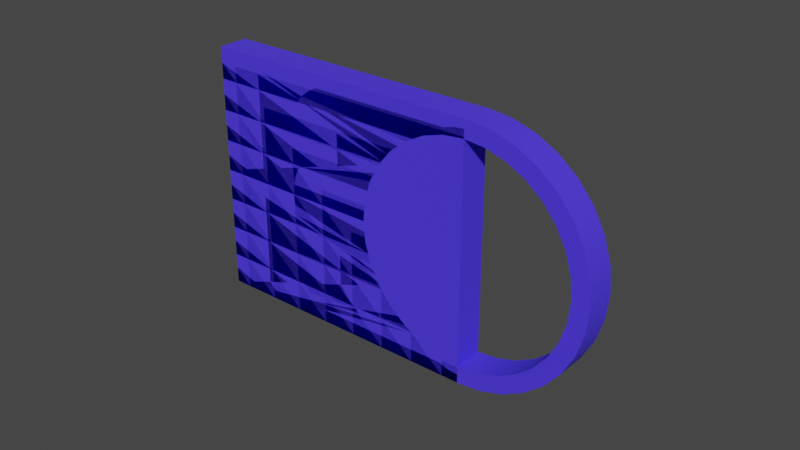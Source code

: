 # Source: environmentitemacceptor.blend  (saved by Blender 2.93.21; exported with 4.5.12 LTS)
import bpy
from mathutils import Matrix  # noqa: F401  (used for matrix-valued properties, if any)

bpy.ops.wm.read_factory_settings(use_empty=True)
scene = bpy.context.scene
scene.name = 'Scene'

# ---- collections
col_collection = bpy.data.collections.new('Collection'); scene.collection.children.link(col_collection)

# ---- materials (node trees are filled in below, after node groups)
mat_acceptormat = bpy.data.materials.new('AcceptorMat')
mat_acceptormat.use_transparent_shadow = False

# ---- node groups
ng_auto_smooth = bpy.data.node_groups.new('Auto Smooth', 'GeometryNodeTree')
_s = ng_auto_smooth.interface.new_socket(name='Geometry', in_out='OUTPUT', socket_type='NodeSocketGeometry')
_s = ng_auto_smooth.interface.new_socket(name='Geometry', in_out='INPUT', socket_type='NodeSocketGeometry')
_s = ng_auto_smooth.interface.new_socket(name='Angle', in_out='INPUT', socket_type='NodeSocketFloat')
_s.subtype = 'ANGLE'
_s.min_value = 0.0
_s.max_value = 3.142
ng_auto_smooth.is_modifier = True
_N = ng_auto_smooth.nodes; _L = ng_auto_smooth.links
n0 = _N.new('NodeGroupOutput'); n0.name = 'Group Output'; n0.location = (480, -100)
n1 = _N.new('NodeGroupInput'); n1.name = 'Group Input'; n1.location = (-420, -300)
n2 = _N.new('NodeGroupInput'); n2.name = 'Group Input.001'; n2.location = (-60, -100)
n3 = _N.new('GeometryNodeSetShadeSmooth'); n3.name = 'Set Shade Smooth'; n3.location = (120, -100)
n3.domain = 'EDGE'
n4 = _N.new('GeometryNodeSetShadeSmooth'); n4.name = 'Set Shade Smooth.001'; n4.location = (300, -100)
n5 = _N.new('GeometryNodeInputMeshEdgeAngle'); n5.name = 'Edge Angle'; n5.location = (-420, -220)
n6 = _N.new('GeometryNodeInputEdgeSmooth'); n6.name = 'Is Edge Smooth'; n6.location = (-60, -160)
n7 = _N.new('GeometryNodeInputShadeSmooth'); n7.name = 'Is Face Smooth'; n7.location = (-240, -340)
n8 = _N.new('FunctionNodeBooleanMath'); n8.name = 'Boolean Math'; n8.location = (-60, -220)
n9 = _N.new('FunctionNodeCompare'); n9.name = 'Compare'; n9.location = (-240, -180)
n9.operation = 'LESS_EQUAL'
_L.new(n5.outputs[0], n9.inputs[0])
_L.new(n4.outputs[0], n0.inputs[0])
_L.new(n1.outputs[1], n9.inputs[1])
_L.new(n9.outputs[0], n8.inputs[0])
_L.new(n7.outputs[0], n8.inputs[1])
_L.new(n2.outputs[0], n3.inputs[0])
_L.new(n6.outputs[0], n3.inputs[1])
_L.new(n3.outputs[0], n4.inputs[0])
_L.new(n8.outputs[0], n3.inputs[2])
n0.is_active_output = True

# ---- material node trees
mat_acceptormat.use_nodes = True; mat_acceptormat.node_tree.nodes.clear()
_N = mat_acceptormat.node_tree.nodes; _L = mat_acceptormat.node_tree.links
n0 = _N.new('ShaderNodeBsdfPrincipled'); n0.name = 'Principled BSDF'; n0.location = (10, 300)
n0.distribution = 'GGX'
n0.subsurface_method = 'BURLEY'
n0.inputs[0].default_value = (0.0663, 0.03307, 1.0, 1.0)
n0.inputs[2].default_value = 1.0
n0.inputs[3].default_value = 1.45
n0.inputs[27].default_value = (0.0, 0.0, 0.0, 1.0)
n0.inputs[28].default_value = 1.0
n1 = _N.new('ShaderNodeOutputMaterial'); n1.name = 'Material Output'; n1.location = (300, 300)
_L.new(n0.outputs[0], n1.inputs[0])
n1.is_active_output = True

# ---- world
world_world = bpy.data.worlds.new('World'); scene.world = world_world
world_world.use_nodes = True; world_world.node_tree.nodes.clear()
_N = world_world.node_tree.nodes; _L = world_world.node_tree.links
n0 = _N.new('ShaderNodeOutputWorld'); n0.name = 'World Output'; n0.location = (300, 300)
n1 = _N.new('ShaderNodeBackground'); n1.name = 'Background'; n1.location = (10, 300)
n1.inputs[0].default_value = (0.05088, 0.05088, 0.05088, 1.0)
_L.new(n1.outputs[0], n0.inputs[0])
n0.is_active_output = True
world_world.color = (0.05088, 0.05088, 0.05088)
world_world.use_sun_shadow = False
world_world.sun_shadow_jitter_overblur = 0.0

# ---- meshes
me_circle = bpy.data.meshes.new('Circle')
me_circle.from_pydata([(1.35e-08, 1.811e-09, -0.04142), (0.008081, 1.776e-09, -0.04063), (0.01585, 1.673e-09, -0.03827), (0.02301, 1.506e-09, -0.03444), (0.02929, 1.28e-09, -0.02929), (0.03444, 1.006e-09, -0.02301), (0.03827, 6.929e-10, -0.01585), (0.04063, 3.533e-10, -0.008081), (0.04142, -6.692e-16, 1.531e-08), (0.04063, -3.533e-10, 0.008081), (0.03827, -6.929e-10, 0.01585), (0.03444, -1.006e-09, 0.02301), (0.02929, -1.28e-09, 0.02929), (0.02301, -1.506e-09, 0.03444), (0.01585, -1.673e-09, 0.03827), (0.008081, -1.776e-09, 0.04063), (-1.712e-08, -1.811e-09, 0.04142), (-0.0932, 1.327e-15, -3.037e-08), (-0.0932, -1.811e-09, 0.04142), (0.006971, -1.532e-09, 0.03505), (0.02527, -1.104e-09, 0.02527), (0.02971, -8.678e-10, 0.01985), (0.03505, -3.047e-10, 0.006971), (0.03573, -5.772e-16, 1.321e-08), (1.164e-08, 1.562e-09, -0.03573), (0.03505, 3.047e-10, -0.006971), (0.02971, 8.678e-10, -0.01985), (0.01985, 1.299e-09, -0.02971), (-0.0932, 1.811e-09, -0.04142), (0.006971, 1.532e-09, -0.03505), (0.01367, 1.443e-09, -0.03301), (0.02527, 1.104e-09, -0.02527), (0.03301, 5.977e-10, -0.01367), (0.03301, -5.977e-10, 0.01367), (0.01985, -1.299e-09, 0.02971), (0.01367, -1.443e-09, 0.03301), (-1.477e-08, -1.562e-09, 0.03573), (-0.006971, -1.532e-09, 0.03505), (-0.01367, -1.443e-09, 0.03301), (-0.01985, -1.299e-09, 0.02971), (-0.02527, -1.104e-09, 0.02527), (-0.02971, -8.678e-10, 0.01985), (-0.03301, -5.977e-10, 0.01367), (-0.03505, -3.047e-10, 0.006971), (-0.03573, 5.276e-16, -1.207e-08), (-0.03505, 3.047e-10, -0.006971), (-0.03301, 5.977e-10, -0.01367), (-0.02971, 8.678e-10, -0.01985), (-0.02527, 1.104e-09, -0.02527), (-0.01985, 1.299e-09, -0.02971), (-0.01367, 1.443e-09, -0.03301), (-0.006971, 1.532e-09, -0.03505)], [], [(8, 7, 25, 23), (14, 13, 34, 35), (15, 14, 35, 19), (6, 5, 26, 32), (13, 12, 20, 34), (5, 4, 31, 26), (12, 11, 21, 20), (3, 2, 30, 27), (4, 3, 27, 31), (10, 9, 22, 33), (9, 8, 23, 22), (16, 15, 19, 36), (1, 0, 24, 29), (7, 6, 32, 25), (11, 10, 33, 21), (2, 1, 29, 30), (36, 37, 16), (37, 38, 16), (39, 40, 41, 18, 38), (16, 38, 18), (42, 43, 44, 17, 41), (18, 41, 17), (44, 45, 46, 47, 17), (51, 0, 50), (24, 0, 51), (48, 49, 50, 28, 47), (17, 47, 28), (0, 28, 50)])
me_circle.polygons.foreach_set('use_smooth', [True] * 28)
_uv = me_circle.uv_layers.new(name='UVMap')
_uv.uv.foreach_set('vector', [0.0, 0.0, 0.0, 0.0, 0.0, 0.0, 0.0, 0.0, 0.0, 0.0, 0.0, 0.0, 0.0, 0.0, 0.0, 0.0, 0.0, 0.0, 0.0, 0.0, 0.0, 0.0, 0.0, 0.0, 0.0, 0.0, 0.0, 0.0, 0.0, 0.0, 0.0, 0.0, 0.0, 0.0, 0.0, 0.0, 0.0, 0.0, 0.0, 0.0, 0.0, 0.0, 0.0, 0.0, 0.0, 0.0, 0.0, 0.0, 0.0, 0.0, 0.0, 0.0, 0.0, 0.0, 0.0, 0.0, 0.0, 0.0, 0.0, 0.0, 0.0, 0.0, 0.0, 0.0, 0.0, 0.0, 0.0, 0.0, 0.0, 0.0, 0.0, 0.0, 0.0, 0.0, 0.0, 0.0, 0.0, 0.0, 0.0, 0.0, 0.0, 0.0, 0.0, 0.0, 0.0, 0.0, 0.0, 0.0, 0.0, 0.0, 0.0, 0.0, 0.0, 0.0, 0.0, 0.0, 0.0, 0.0, 0.0, 0.0, 0.0, 0.0, 0.0, 0.0, 0.0, 0.0, 0.0, 0.0, 0.0, 0.0, 0.0, 0.0, 0.0, 0.0, 0.0, 0.0, 0.0, 0.0, 0.0, 0.0, 0.0, 0.0, 0.0, 0.0, 0.0, 0.0, 0.0, 0.0, 0.0, 0.0, 0.0, 0.0, 0.0, 0.0, 0.0, 0.0, 0.0, 0.0, 0.0, 0.0, 0.0, 0.0, 0.0, 0.0, 0.0, 0.0, 0.0, 0.0, 0.0, 0.0, 0.0, 0.0, 0.0, 0.0, 0.0, 0.0, 0.0, 0.0, 0.0, 0.0, 0.0, 0.0, 0.0, 0.0, 0.0, 0.0, 0.0, 0.0, 0.0, 0.0, 0.0, 0.0, 0.0, 0.0, 0.0, 0.0, 0.0, 0.0, 0.0, 0.0, 0.0, 0.0, 0.0, 0.0, 0.0, 0.0, 0.0, 0.0, 0.0, 0.0, 0.0, 0.0, 0.0, 0.0, 0.0, 0.0, 0.0, 0.0, 0.0, 0.0, 0.0, 0.0, 0.0, 0.0, 0.0, 0.0, 0.0, 0.0, 0.0, 0.0, 0.0, 0.0, 0.0, 0.0, 0.0, 0.0])
me_circle.materials.append(mat_acceptormat)
me_circle.use_remesh_fix_poles = True
me_circle.use_remesh_preserve_attributes = False
me_circle.update()
me_circle_001 = bpy.data.meshes.new('Circle.001')
me_circle_001.from_pydata([(0.0466, 1.811e-09, -0.04142), (0.0466, -1.811e-09, 0.04142), (-0.0466, -1.811e-09, 0.04142), (-0.0466, 1.811e-09, -0.04142)], [], [(2, 3, 0, 1)])
_uv = me_circle_001.uv_layers.new(name='UVMap')
_uv.uv.foreach_set('vector', [0.0, 0.0, 0.0, 0.0, 0.0, 0.0, 0.0, 0.0])
me_circle_001.materials.append(mat_acceptormat)
me_circle_001.use_remesh_fix_poles = True
me_circle_001.use_remesh_preserve_attributes = False
me_circle_001.update()

# ---- objects
ob_environmentholder = bpy.data.objects.new('EnvironmentHolder', me_circle)
ob_skyball = bpy.data.objects.new('Skyball', None)
ob_boxfield = bpy.data.objects.new('BoxField', me_circle_001)

# ---- transforms, parenting, visibility, modifiers, constraints
ob_environmentholder.location = (0.0, 0.0, 0.0)
_m = ob_environmentholder.modifiers.new('Solidify', 'SOLIDIFY')
_m.offset = 0.0
_m = ob_environmentholder.modifiers.new('Auto Smooth', 'NODES')
_m.node_group = ng_auto_smooth
_gi = [s.identifier for s in ng_auto_smooth.interface.items_tree if s.item_type == 'SOCKET' and s.in_out == 'INPUT']
_m[_gi[1]] = 0.5236  # Angle
ob_skyball.location = (0.0, 0.0, 0.0)
ob_boxfield.location = (-0.0466, 5.884e-16, -1.248e-08)
ob_boxfield.scale = (1.0, 1.0, 1.0)
ob_boxfield.display_type = 'WIRE'
_m = ob_boxfield.modifiers.new('Solidify', 'SOLIDIFY')
_m.offset = 0.0

# ---- collection membership
col_collection.objects.link(ob_environmentholder)
col_collection.objects.link(ob_skyball)
col_collection.objects.link(ob_boxfield)

# ---- scene / render settings (as saved in the file)
scene.frame_start = 1; scene.frame_end = 250; scene.frame_set(1)
scene.render.engine = 'BLENDER_EEVEE_NEXT'
scene.cycles.use_denoising = False
scene.cycles.samples = 128
scene.cycles.sampling_pattern = 'TABULATED_SOBOL'
scene.cycles.use_adaptive_sampling = False
scene.cycles.use_light_tree = False
scene.view_settings.view_transform = 'Filmic'
bpy.context.view_layer.update()

# ---- added for rendering (the .blend has no active camera and no usable light): camera, sun
cam_auto = bpy.data.cameras.new('AutoCamera')
cam_auto.lens = 50.0
cam_auto.sensor_width = 36.0
cam_auto.clip_end = 1000.0
ob_auto_camera = bpy.data.objects.new('AutoCamera', cam_auto)
scene.collection.objects.link(ob_auto_camera)
ob_auto_camera.location = (0.159156, -0.222054, 0.148036)
ob_auto_camera.rotation_euler = (1.09748, -7.21219e-08, 0.694738)
scene.camera = ob_auto_camera
light_auto_sun = bpy.data.lights.new('AutoSun', 'SUN')
light_auto_sun.energy = 3.0
light_auto_sun.angle = 0.0523599
ob_auto_sun = bpy.data.objects.new('AutoSun', light_auto_sun)
scene.collection.objects.link(ob_auto_sun)
ob_auto_sun.rotation_euler = (0.872665, 0.174533, 0.523599)
bpy.context.view_layer.update()
